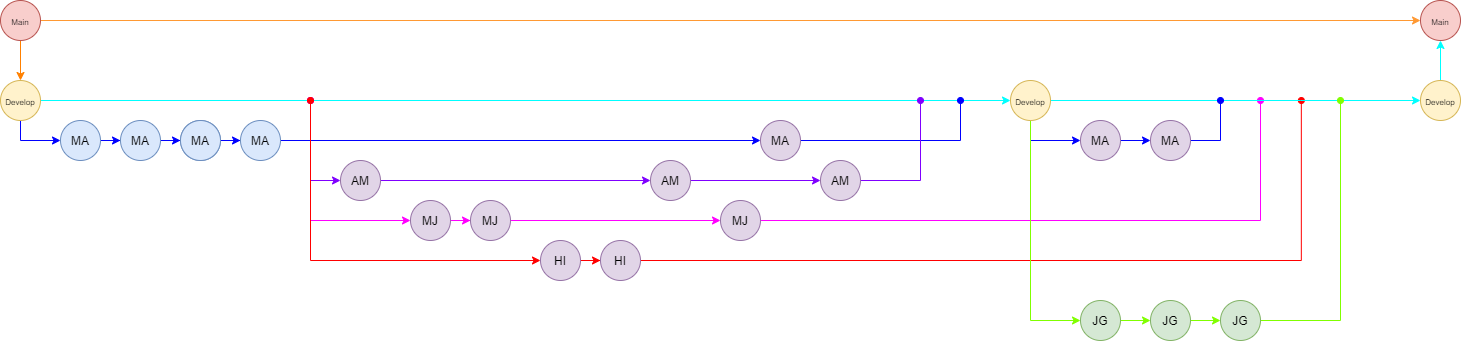

The diagram above was exported from draw.io. Its source (the exported page's mxGraphModel, read from the mxfile embedded in the PNG):
<mxGraphModel dx="710" dy="445" grid="1" gridSize="10" guides="1" tooltips="1" connect="1" arrows="1" fold="1" page="1" pageScale="1" pageWidth="2000" pageHeight="500" math="0" shadow="0">
  <root>
    <mxCell id="0" />
    <mxCell id="1" parent="0" />
    <mxCell id="FBFi9_hFe6iYAWZ3Vtxe-29" style="edgeStyle=orthogonalEdgeStyle;rounded=0;orthogonalLoop=1;jettySize=auto;html=1;strokeColor=#00FFFF;fillColor=#dae8fc;" edge="1" parent="1" source="FBFi9_hFe6iYAWZ3Vtxe-5" target="FBFi9_hFe6iYAWZ3Vtxe-28">
      <mxGeometry relative="1" as="geometry">
        <mxPoint x="930" y="220" as="targetPoint" />
      </mxGeometry>
    </mxCell>
    <mxCell id="FBFi9_hFe6iYAWZ3Vtxe-30" style="edgeStyle=orthogonalEdgeStyle;rounded=0;orthogonalLoop=1;jettySize=auto;html=1;strokeColor=#0000FF;" edge="1" parent="1" source="FBFi9_hFe6iYAWZ3Vtxe-5" target="FBFi9_hFe6iYAWZ3Vtxe-13">
      <mxGeometry relative="1" as="geometry">
        <Array as="points">
          <mxPoint x="60" y="260" />
        </Array>
      </mxGeometry>
    </mxCell>
    <mxCell id="FBFi9_hFe6iYAWZ3Vtxe-5" value="&lt;font style=&quot;font-size: 8px&quot;&gt;Develop&lt;/font&gt;" style="ellipse;whiteSpace=wrap;html=1;aspect=fixed;fillColor=#fff2cc;strokeColor=#d6b656;" vertex="1" parent="1">
      <mxGeometry x="40" y="200" width="40" height="40" as="geometry" />
    </mxCell>
    <mxCell id="FBFi9_hFe6iYAWZ3Vtxe-31" style="edgeStyle=orthogonalEdgeStyle;rounded=0;orthogonalLoop=1;jettySize=auto;html=1;strokeColor=#0000FF;" edge="1" parent="1" source="FBFi9_hFe6iYAWZ3Vtxe-13" target="FBFi9_hFe6iYAWZ3Vtxe-14">
      <mxGeometry relative="1" as="geometry" />
    </mxCell>
    <mxCell id="FBFi9_hFe6iYAWZ3Vtxe-13" value="MA" style="ellipse;whiteSpace=wrap;html=1;aspect=fixed;fillColor=#dae8fc;strokeColor=#6c8ebf;" vertex="1" parent="1">
      <mxGeometry x="100" y="240" width="40" height="40" as="geometry" />
    </mxCell>
    <mxCell id="FBFi9_hFe6iYAWZ3Vtxe-34" value="" style="ellipse;whiteSpace=wrap;html=1;aspect=fixed;fillColor=#dae8fc;strokeColor=#6c8ebf;" vertex="1" parent="1">
      <mxGeometry x="220" y="240" width="40" height="40" as="geometry" />
    </mxCell>
    <mxCell id="FBFi9_hFe6iYAWZ3Vtxe-32" style="edgeStyle=orthogonalEdgeStyle;rounded=0;orthogonalLoop=1;jettySize=auto;html=1;entryX=0;entryY=0.5;entryDx=0;entryDy=0;strokeColor=#0000FF;" edge="1" parent="1" source="FBFi9_hFe6iYAWZ3Vtxe-14" target="FBFi9_hFe6iYAWZ3Vtxe-15">
      <mxGeometry relative="1" as="geometry" />
    </mxCell>
    <mxCell id="FBFi9_hFe6iYAWZ3Vtxe-14" value="MA" style="ellipse;whiteSpace=wrap;html=1;aspect=fixed;fillColor=#dae8fc;strokeColor=#6c8ebf;" vertex="1" parent="1">
      <mxGeometry x="160" y="240" width="40" height="40" as="geometry" />
    </mxCell>
    <mxCell id="FBFi9_hFe6iYAWZ3Vtxe-33" style="edgeStyle=orthogonalEdgeStyle;rounded=0;orthogonalLoop=1;jettySize=auto;html=1;entryX=0;entryY=0.5;entryDx=0;entryDy=0;strokeColor=#0000FF;" edge="1" parent="1" source="FBFi9_hFe6iYAWZ3Vtxe-15" target="FBFi9_hFe6iYAWZ3Vtxe-16">
      <mxGeometry relative="1" as="geometry" />
    </mxCell>
    <mxCell id="FBFi9_hFe6iYAWZ3Vtxe-15" value="MA" style="ellipse;whiteSpace=wrap;html=1;aspect=fixed;fillColor=#dae8fc;strokeColor=#6c8ebf;" vertex="1" parent="1">
      <mxGeometry x="220" y="240" width="40" height="40" as="geometry" />
    </mxCell>
    <mxCell id="FBFi9_hFe6iYAWZ3Vtxe-35" style="edgeStyle=orthogonalEdgeStyle;rounded=0;orthogonalLoop=1;jettySize=auto;html=1;strokeColor=#0000FF;" edge="1" parent="1" source="FBFi9_hFe6iYAWZ3Vtxe-16" target="FBFi9_hFe6iYAWZ3Vtxe-25">
      <mxGeometry relative="1" as="geometry" />
    </mxCell>
    <mxCell id="FBFi9_hFe6iYAWZ3Vtxe-16" value="MA" style="ellipse;whiteSpace=wrap;html=1;aspect=fixed;fillColor=#dae8fc;strokeColor=#6c8ebf;" vertex="1" parent="1">
      <mxGeometry x="280" y="240" width="40" height="40" as="geometry" />
    </mxCell>
    <mxCell id="FBFi9_hFe6iYAWZ3Vtxe-41" style="edgeStyle=orthogonalEdgeStyle;rounded=0;orthogonalLoop=1;jettySize=auto;html=1;entryX=0;entryY=0.5;entryDx=0;entryDy=0;strokeColor=#7F00FF;" edge="1" parent="1" source="FBFi9_hFe6iYAWZ3Vtxe-17" target="FBFi9_hFe6iYAWZ3Vtxe-23">
      <mxGeometry relative="1" as="geometry" />
    </mxCell>
    <mxCell id="FBFi9_hFe6iYAWZ3Vtxe-54" style="edgeStyle=orthogonalEdgeStyle;rounded=0;orthogonalLoop=1;jettySize=auto;html=1;strokeColor=#7F00FF;startArrow=classic;startFill=1;endArrow=oval;endFill=1;" edge="1" parent="1" source="FBFi9_hFe6iYAWZ3Vtxe-17">
      <mxGeometry relative="1" as="geometry">
        <mxPoint x="350" y="220" as="targetPoint" />
      </mxGeometry>
    </mxCell>
    <mxCell id="FBFi9_hFe6iYAWZ3Vtxe-17" value="AM" style="ellipse;whiteSpace=wrap;html=1;aspect=fixed;fillColor=#e1d5e7;strokeColor=#9673a6;" vertex="1" parent="1">
      <mxGeometry x="380" y="280" width="40" height="40" as="geometry" />
    </mxCell>
    <mxCell id="FBFi9_hFe6iYAWZ3Vtxe-44" style="edgeStyle=orthogonalEdgeStyle;rounded=0;orthogonalLoop=1;jettySize=auto;html=1;entryX=0;entryY=0.5;entryDx=0;entryDy=0;strokeColor=#FF00FF;" edge="1" parent="1" source="FBFi9_hFe6iYAWZ3Vtxe-19" target="FBFi9_hFe6iYAWZ3Vtxe-20">
      <mxGeometry relative="1" as="geometry" />
    </mxCell>
    <mxCell id="FBFi9_hFe6iYAWZ3Vtxe-53" style="edgeStyle=orthogonalEdgeStyle;rounded=0;orthogonalLoop=1;jettySize=auto;html=1;strokeColor=#FF00FF;startArrow=classic;startFill=1;endArrow=oval;endFill=1;" edge="1" parent="1" source="FBFi9_hFe6iYAWZ3Vtxe-19">
      <mxGeometry relative="1" as="geometry">
        <mxPoint x="350" y="220" as="targetPoint" />
      </mxGeometry>
    </mxCell>
    <mxCell id="FBFi9_hFe6iYAWZ3Vtxe-19" value="MJ" style="ellipse;whiteSpace=wrap;html=1;aspect=fixed;fillColor=#e1d5e7;strokeColor=#9673a6;" vertex="1" parent="1">
      <mxGeometry x="450" y="320" width="40" height="40" as="geometry" />
    </mxCell>
    <mxCell id="FBFi9_hFe6iYAWZ3Vtxe-45" style="edgeStyle=orthogonalEdgeStyle;rounded=0;orthogonalLoop=1;jettySize=auto;html=1;entryX=0;entryY=0.5;entryDx=0;entryDy=0;strokeColor=#FF00FF;" edge="1" parent="1" source="FBFi9_hFe6iYAWZ3Vtxe-20" target="FBFi9_hFe6iYAWZ3Vtxe-24">
      <mxGeometry relative="1" as="geometry" />
    </mxCell>
    <mxCell id="FBFi9_hFe6iYAWZ3Vtxe-20" value="MJ" style="ellipse;whiteSpace=wrap;html=1;aspect=fixed;fillColor=#e1d5e7;strokeColor=#9673a6;" vertex="1" parent="1">
      <mxGeometry x="510" y="320" width="40" height="40" as="geometry" />
    </mxCell>
    <mxCell id="FBFi9_hFe6iYAWZ3Vtxe-48" style="edgeStyle=orthogonalEdgeStyle;rounded=0;orthogonalLoop=1;jettySize=auto;html=1;strokeColor=#FF0000;" edge="1" parent="1" source="FBFi9_hFe6iYAWZ3Vtxe-21" target="FBFi9_hFe6iYAWZ3Vtxe-22">
      <mxGeometry relative="1" as="geometry" />
    </mxCell>
    <mxCell id="FBFi9_hFe6iYAWZ3Vtxe-52" style="edgeStyle=orthogonalEdgeStyle;rounded=0;orthogonalLoop=1;jettySize=auto;html=1;strokeColor=#FF0000;startArrow=classic;startFill=1;endArrow=oval;endFill=1;" edge="1" parent="1" source="FBFi9_hFe6iYAWZ3Vtxe-21">
      <mxGeometry relative="1" as="geometry">
        <mxPoint x="350" y="220" as="targetPoint" />
      </mxGeometry>
    </mxCell>
    <mxCell id="FBFi9_hFe6iYAWZ3Vtxe-21" value="HI" style="ellipse;whiteSpace=wrap;html=1;aspect=fixed;fillColor=#e1d5e7;strokeColor=#9673a6;" vertex="1" parent="1">
      <mxGeometry x="580" y="360" width="40" height="40" as="geometry" />
    </mxCell>
    <mxCell id="FBFi9_hFe6iYAWZ3Vtxe-78" style="edgeStyle=orthogonalEdgeStyle;rounded=0;orthogonalLoop=1;jettySize=auto;html=1;startArrow=none;startFill=0;endArrow=oval;endFill=1;strokeColor=#FF0000;" edge="1" parent="1" source="FBFi9_hFe6iYAWZ3Vtxe-22">
      <mxGeometry relative="1" as="geometry">
        <mxPoint x="1340.8333333333333" y="220" as="targetPoint" />
      </mxGeometry>
    </mxCell>
    <mxCell id="FBFi9_hFe6iYAWZ3Vtxe-22" value="HI" style="ellipse;whiteSpace=wrap;html=1;aspect=fixed;fillColor=#e1d5e7;strokeColor=#9673a6;" vertex="1" parent="1">
      <mxGeometry x="640" y="360" width="40" height="40" as="geometry" />
    </mxCell>
    <mxCell id="FBFi9_hFe6iYAWZ3Vtxe-42" style="edgeStyle=orthogonalEdgeStyle;rounded=0;orthogonalLoop=1;jettySize=auto;html=1;entryX=0;entryY=0.5;entryDx=0;entryDy=0;strokeColor=#7F00FF;" edge="1" parent="1" source="FBFi9_hFe6iYAWZ3Vtxe-23" target="FBFi9_hFe6iYAWZ3Vtxe-26">
      <mxGeometry relative="1" as="geometry" />
    </mxCell>
    <mxCell id="FBFi9_hFe6iYAWZ3Vtxe-23" value="AM" style="ellipse;whiteSpace=wrap;html=1;aspect=fixed;fillColor=#e1d5e7;strokeColor=#9673a6;" vertex="1" parent="1">
      <mxGeometry x="690" y="280" width="40" height="40" as="geometry" />
    </mxCell>
    <mxCell id="FBFi9_hFe6iYAWZ3Vtxe-76" style="edgeStyle=orthogonalEdgeStyle;rounded=0;orthogonalLoop=1;jettySize=auto;html=1;startArrow=none;startFill=0;endArrow=oval;endFill=1;strokeColor=#FF00FF;" edge="1" parent="1" source="FBFi9_hFe6iYAWZ3Vtxe-24">
      <mxGeometry relative="1" as="geometry">
        <mxPoint x="1300" y="220" as="targetPoint" />
        <Array as="points">
          <mxPoint x="1300" y="340" />
          <mxPoint x="1300" y="220" />
        </Array>
      </mxGeometry>
    </mxCell>
    <mxCell id="FBFi9_hFe6iYAWZ3Vtxe-24" value="MJ" style="ellipse;whiteSpace=wrap;html=1;aspect=fixed;fillColor=#e1d5e7;strokeColor=#9673a6;" vertex="1" parent="1">
      <mxGeometry x="760" y="320" width="40" height="40" as="geometry" />
    </mxCell>
    <mxCell id="FBFi9_hFe6iYAWZ3Vtxe-57" style="edgeStyle=orthogonalEdgeStyle;rounded=0;orthogonalLoop=1;jettySize=auto;html=1;startArrow=none;startFill=0;strokeColor=#0000FF;endArrow=oval;endFill=1;" edge="1" parent="1" source="FBFi9_hFe6iYAWZ3Vtxe-25">
      <mxGeometry relative="1" as="geometry">
        <mxPoint x="1000" y="220" as="targetPoint" />
      </mxGeometry>
    </mxCell>
    <mxCell id="FBFi9_hFe6iYAWZ3Vtxe-25" value="MA" style="ellipse;whiteSpace=wrap;html=1;aspect=fixed;fillColor=#e1d5e7;strokeColor=#9673a6;" vertex="1" parent="1">
      <mxGeometry x="800" y="240" width="40" height="40" as="geometry" />
    </mxCell>
    <mxCell id="FBFi9_hFe6iYAWZ3Vtxe-56" style="edgeStyle=orthogonalEdgeStyle;rounded=0;orthogonalLoop=1;jettySize=auto;html=1;startArrow=none;startFill=0;strokeColor=#7F00FF;endArrow=oval;endFill=1;" edge="1" parent="1" source="FBFi9_hFe6iYAWZ3Vtxe-26">
      <mxGeometry relative="1" as="geometry">
        <mxPoint x="960" y="220" as="targetPoint" />
      </mxGeometry>
    </mxCell>
    <mxCell id="FBFi9_hFe6iYAWZ3Vtxe-26" value="AM" style="ellipse;whiteSpace=wrap;html=1;aspect=fixed;fillColor=#e1d5e7;strokeColor=#9673a6;" vertex="1" parent="1">
      <mxGeometry x="860" y="280" width="40" height="40" as="geometry" />
    </mxCell>
    <mxCell id="FBFi9_hFe6iYAWZ3Vtxe-60" style="edgeStyle=orthogonalEdgeStyle;rounded=0;orthogonalLoop=1;jettySize=auto;html=1;startArrow=none;startFill=0;endArrow=classic;endFill=1;strokeColor=#00FFFF;" edge="1" parent="1" source="FBFi9_hFe6iYAWZ3Vtxe-28" target="FBFi9_hFe6iYAWZ3Vtxe-73">
      <mxGeometry relative="1" as="geometry">
        <mxPoint x="1460" y="220" as="targetPoint" />
        <Array as="points">
          <mxPoint x="1340" y="220" />
          <mxPoint x="1340" y="220" />
        </Array>
      </mxGeometry>
    </mxCell>
    <mxCell id="FBFi9_hFe6iYAWZ3Vtxe-61" style="edgeStyle=orthogonalEdgeStyle;rounded=0;orthogonalLoop=1;jettySize=auto;html=1;startArrow=none;startFill=0;endArrow=classic;endFill=1;strokeColor=#0000FF;" edge="1" parent="1" source="FBFi9_hFe6iYAWZ3Vtxe-28" target="FBFi9_hFe6iYAWZ3Vtxe-58">
      <mxGeometry relative="1" as="geometry">
        <Array as="points">
          <mxPoint x="1070" y="260" />
        </Array>
      </mxGeometry>
    </mxCell>
    <mxCell id="FBFi9_hFe6iYAWZ3Vtxe-68" style="edgeStyle=orthogonalEdgeStyle;rounded=0;orthogonalLoop=1;jettySize=auto;html=1;entryX=0;entryY=0.5;entryDx=0;entryDy=0;startArrow=none;startFill=0;endArrow=classic;endFill=1;strokeColor=#80FF00;" edge="1" parent="1" source="FBFi9_hFe6iYAWZ3Vtxe-28" target="FBFi9_hFe6iYAWZ3Vtxe-65">
      <mxGeometry relative="1" as="geometry">
        <Array as="points">
          <mxPoint x="1070" y="440" />
        </Array>
      </mxGeometry>
    </mxCell>
    <mxCell id="FBFi9_hFe6iYAWZ3Vtxe-28" value="&lt;font style=&quot;font-size: 8px&quot;&gt;Develop&lt;/font&gt;" style="ellipse;whiteSpace=wrap;html=1;aspect=fixed;fillColor=#fff2cc;strokeColor=#d6b656;" vertex="1" parent="1">
      <mxGeometry x="1050" y="200" width="40" height="40" as="geometry" />
    </mxCell>
    <mxCell id="FBFi9_hFe6iYAWZ3Vtxe-50" style="edgeStyle=orthogonalEdgeStyle;rounded=0;orthogonalLoop=1;jettySize=auto;html=1;entryX=0.5;entryY=0;entryDx=0;entryDy=0;strokeColor=#FF8000;" edge="1" parent="1" source="FBFi9_hFe6iYAWZ3Vtxe-49" target="FBFi9_hFe6iYAWZ3Vtxe-5">
      <mxGeometry relative="1" as="geometry" />
    </mxCell>
    <mxCell id="FBFi9_hFe6iYAWZ3Vtxe-75" style="edgeStyle=orthogonalEdgeStyle;rounded=0;orthogonalLoop=1;jettySize=auto;html=1;entryX=0;entryY=0.5;entryDx=0;entryDy=0;startArrow=none;startFill=0;endArrow=classic;endFill=1;strokeColor=#FF9933;" edge="1" parent="1" source="FBFi9_hFe6iYAWZ3Vtxe-49" target="FBFi9_hFe6iYAWZ3Vtxe-72">
      <mxGeometry relative="1" as="geometry" />
    </mxCell>
    <mxCell id="FBFi9_hFe6iYAWZ3Vtxe-49" value="&lt;font style=&quot;font-size: 8px&quot;&gt;Main&lt;/font&gt;" style="ellipse;whiteSpace=wrap;html=1;aspect=fixed;fillColor=#f8cecc;strokeColor=#b85450;" vertex="1" parent="1">
      <mxGeometry x="40" y="120" width="40" height="40" as="geometry" />
    </mxCell>
    <mxCell id="FBFi9_hFe6iYAWZ3Vtxe-62" style="edgeStyle=orthogonalEdgeStyle;rounded=0;orthogonalLoop=1;jettySize=auto;html=1;entryX=0;entryY=0.5;entryDx=0;entryDy=0;startArrow=none;startFill=0;endArrow=classic;endFill=1;strokeColor=#0000FF;" edge="1" parent="1" source="FBFi9_hFe6iYAWZ3Vtxe-58" target="FBFi9_hFe6iYAWZ3Vtxe-59">
      <mxGeometry relative="1" as="geometry" />
    </mxCell>
    <mxCell id="FBFi9_hFe6iYAWZ3Vtxe-58" value="MA" style="ellipse;whiteSpace=wrap;html=1;aspect=fixed;fillColor=#e1d5e7;strokeColor=#9673a6;" vertex="1" parent="1">
      <mxGeometry x="1120" y="240" width="40" height="40" as="geometry" />
    </mxCell>
    <mxCell id="FBFi9_hFe6iYAWZ3Vtxe-64" style="edgeStyle=orthogonalEdgeStyle;rounded=0;orthogonalLoop=1;jettySize=auto;html=1;startArrow=none;startFill=0;endArrow=oval;endFill=1;strokeColor=#0000FF;" edge="1" parent="1" source="FBFi9_hFe6iYAWZ3Vtxe-59">
      <mxGeometry relative="1" as="geometry">
        <mxPoint x="1260" y="220" as="targetPoint" />
      </mxGeometry>
    </mxCell>
    <mxCell id="FBFi9_hFe6iYAWZ3Vtxe-59" value="MA" style="ellipse;whiteSpace=wrap;html=1;aspect=fixed;fillColor=#e1d5e7;strokeColor=#9673a6;" vertex="1" parent="1">
      <mxGeometry x="1190" y="240" width="40" height="40" as="geometry" />
    </mxCell>
    <mxCell id="FBFi9_hFe6iYAWZ3Vtxe-69" style="edgeStyle=orthogonalEdgeStyle;rounded=0;orthogonalLoop=1;jettySize=auto;html=1;startArrow=none;startFill=0;endArrow=classic;endFill=1;strokeColor=#80FF00;" edge="1" parent="1" source="FBFi9_hFe6iYAWZ3Vtxe-65" target="FBFi9_hFe6iYAWZ3Vtxe-66">
      <mxGeometry relative="1" as="geometry" />
    </mxCell>
    <mxCell id="FBFi9_hFe6iYAWZ3Vtxe-65" value="JG" style="ellipse;whiteSpace=wrap;html=1;aspect=fixed;fillColor=#d5e8d4;strokeColor=#82b366;" vertex="1" parent="1">
      <mxGeometry x="1120" y="420" width="40" height="40" as="geometry" />
    </mxCell>
    <mxCell id="FBFi9_hFe6iYAWZ3Vtxe-70" style="edgeStyle=orthogonalEdgeStyle;rounded=0;orthogonalLoop=1;jettySize=auto;html=1;entryX=0;entryY=0.5;entryDx=0;entryDy=0;startArrow=none;startFill=0;endArrow=classic;endFill=1;strokeColor=#80FF00;" edge="1" parent="1" source="FBFi9_hFe6iYAWZ3Vtxe-66" target="FBFi9_hFe6iYAWZ3Vtxe-67">
      <mxGeometry relative="1" as="geometry" />
    </mxCell>
    <mxCell id="FBFi9_hFe6iYAWZ3Vtxe-66" value="JG" style="ellipse;whiteSpace=wrap;html=1;aspect=fixed;fillColor=#d5e8d4;strokeColor=#82b366;" vertex="1" parent="1">
      <mxGeometry x="1190" y="420" width="40" height="40" as="geometry" />
    </mxCell>
    <mxCell id="FBFi9_hFe6iYAWZ3Vtxe-79" style="edgeStyle=orthogonalEdgeStyle;rounded=0;orthogonalLoop=1;jettySize=auto;html=1;startArrow=none;startFill=0;endArrow=oval;endFill=1;strokeColor=#80FF00;" edge="1" parent="1" source="FBFi9_hFe6iYAWZ3Vtxe-67">
      <mxGeometry relative="1" as="geometry">
        <mxPoint x="1380" y="220" as="targetPoint" />
      </mxGeometry>
    </mxCell>
    <mxCell id="FBFi9_hFe6iYAWZ3Vtxe-67" value="JG" style="ellipse;whiteSpace=wrap;html=1;aspect=fixed;fillColor=#d5e8d4;strokeColor=#82b366;" vertex="1" parent="1">
      <mxGeometry x="1260" y="420" width="40" height="40" as="geometry" />
    </mxCell>
    <mxCell id="FBFi9_hFe6iYAWZ3Vtxe-72" value="&lt;font style=&quot;font-size: 8px&quot;&gt;Main&lt;/font&gt;" style="ellipse;whiteSpace=wrap;html=1;aspect=fixed;fillColor=#f8cecc;strokeColor=#b85450;" vertex="1" parent="1">
      <mxGeometry x="1460" y="120" width="40" height="40" as="geometry" />
    </mxCell>
    <mxCell id="FBFi9_hFe6iYAWZ3Vtxe-74" style="edgeStyle=orthogonalEdgeStyle;rounded=0;orthogonalLoop=1;jettySize=auto;html=1;entryX=0.5;entryY=1;entryDx=0;entryDy=0;startArrow=none;startFill=0;endArrow=classic;endFill=1;strokeColor=#00FFFF;" edge="1" parent="1" source="FBFi9_hFe6iYAWZ3Vtxe-73" target="FBFi9_hFe6iYAWZ3Vtxe-72">
      <mxGeometry relative="1" as="geometry" />
    </mxCell>
    <mxCell id="FBFi9_hFe6iYAWZ3Vtxe-73" value="&lt;font style=&quot;font-size: 8px&quot;&gt;Develop&lt;/font&gt;" style="ellipse;whiteSpace=wrap;html=1;aspect=fixed;fillColor=#fff2cc;strokeColor=#d6b656;" vertex="1" parent="1">
      <mxGeometry x="1460" y="200" width="40" height="40" as="geometry" />
    </mxCell>
  </root>
</mxGraphModel>